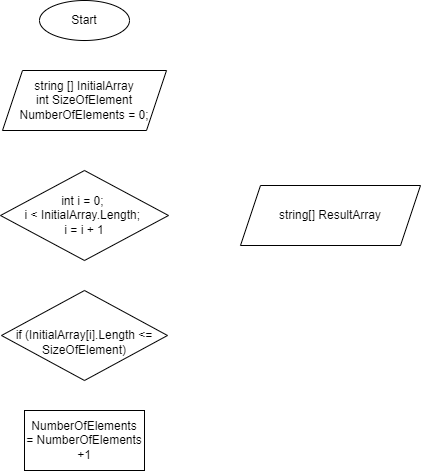

The diagram above was exported from draw.io. Its source (the exported page's mxGraphModel, read from the mxfile embedded in the PNG):
<mxGraphModel dx="820" dy="567" grid="1" gridSize="10" guides="1" tooltips="1" connect="1" arrows="1" fold="1" page="1" pageScale="1" pageWidth="827" pageHeight="1169" math="0" shadow="0">
  <root>
    <mxCell id="0" />
    <mxCell id="1" parent="0" />
    <mxCell id="2" value="Start" style="ellipse;whiteSpace=wrap;html=1;" parent="1" vertex="1">
      <mxGeometry x="369" y="10" width="90" height="40" as="geometry" />
    </mxCell>
    <mxCell id="4" value="int i = 0; &lt;br&gt;i &amp;lt; InitialArray.Length; &lt;br&gt;i = i + 1" style="rhombus;whiteSpace=wrap;html=1;" parent="1" vertex="1">
      <mxGeometry x="330" y="180" width="168" height="90" as="geometry" />
    </mxCell>
    <mxCell id="5" value="&lt;br&gt;if (InitialArray[i].Length &amp;lt;= SizeOfElement)" style="rhombus;whiteSpace=wrap;html=1;" parent="1" vertex="1">
      <mxGeometry x="331" y="300" width="166" height="90" as="geometry" />
    </mxCell>
    <mxCell id="6" value="&lt;span&gt;NumberOfElements =&amp;nbsp;&lt;/span&gt;NumberOfElements +1" style="rounded=0;whiteSpace=wrap;html=1;" parent="1" vertex="1">
      <mxGeometry x="354" y="420" width="120" height="60" as="geometry" />
    </mxCell>
    <mxCell id="7" value="&lt;span&gt;string [] InitialArray&lt;/span&gt;&lt;br&gt;&lt;span&gt;int SizeOfElement&lt;/span&gt;&lt;br&gt;&lt;span&gt;NumberOfElements = 0;&lt;/span&gt;" style="shape=parallelogram;perimeter=parallelogramPerimeter;whiteSpace=wrap;html=1;fixedSize=1;" parent="1" vertex="1">
      <mxGeometry x="332" y="80" width="164" height="60" as="geometry" />
    </mxCell>
    <mxCell id="8" value="string[] ResultArray" style="shape=parallelogram;perimeter=parallelogramPerimeter;whiteSpace=wrap;html=1;fixedSize=1;" parent="1" vertex="1">
      <mxGeometry x="570" y="195" width="180" height="60" as="geometry" />
    </mxCell>
  </root>
</mxGraphModel>